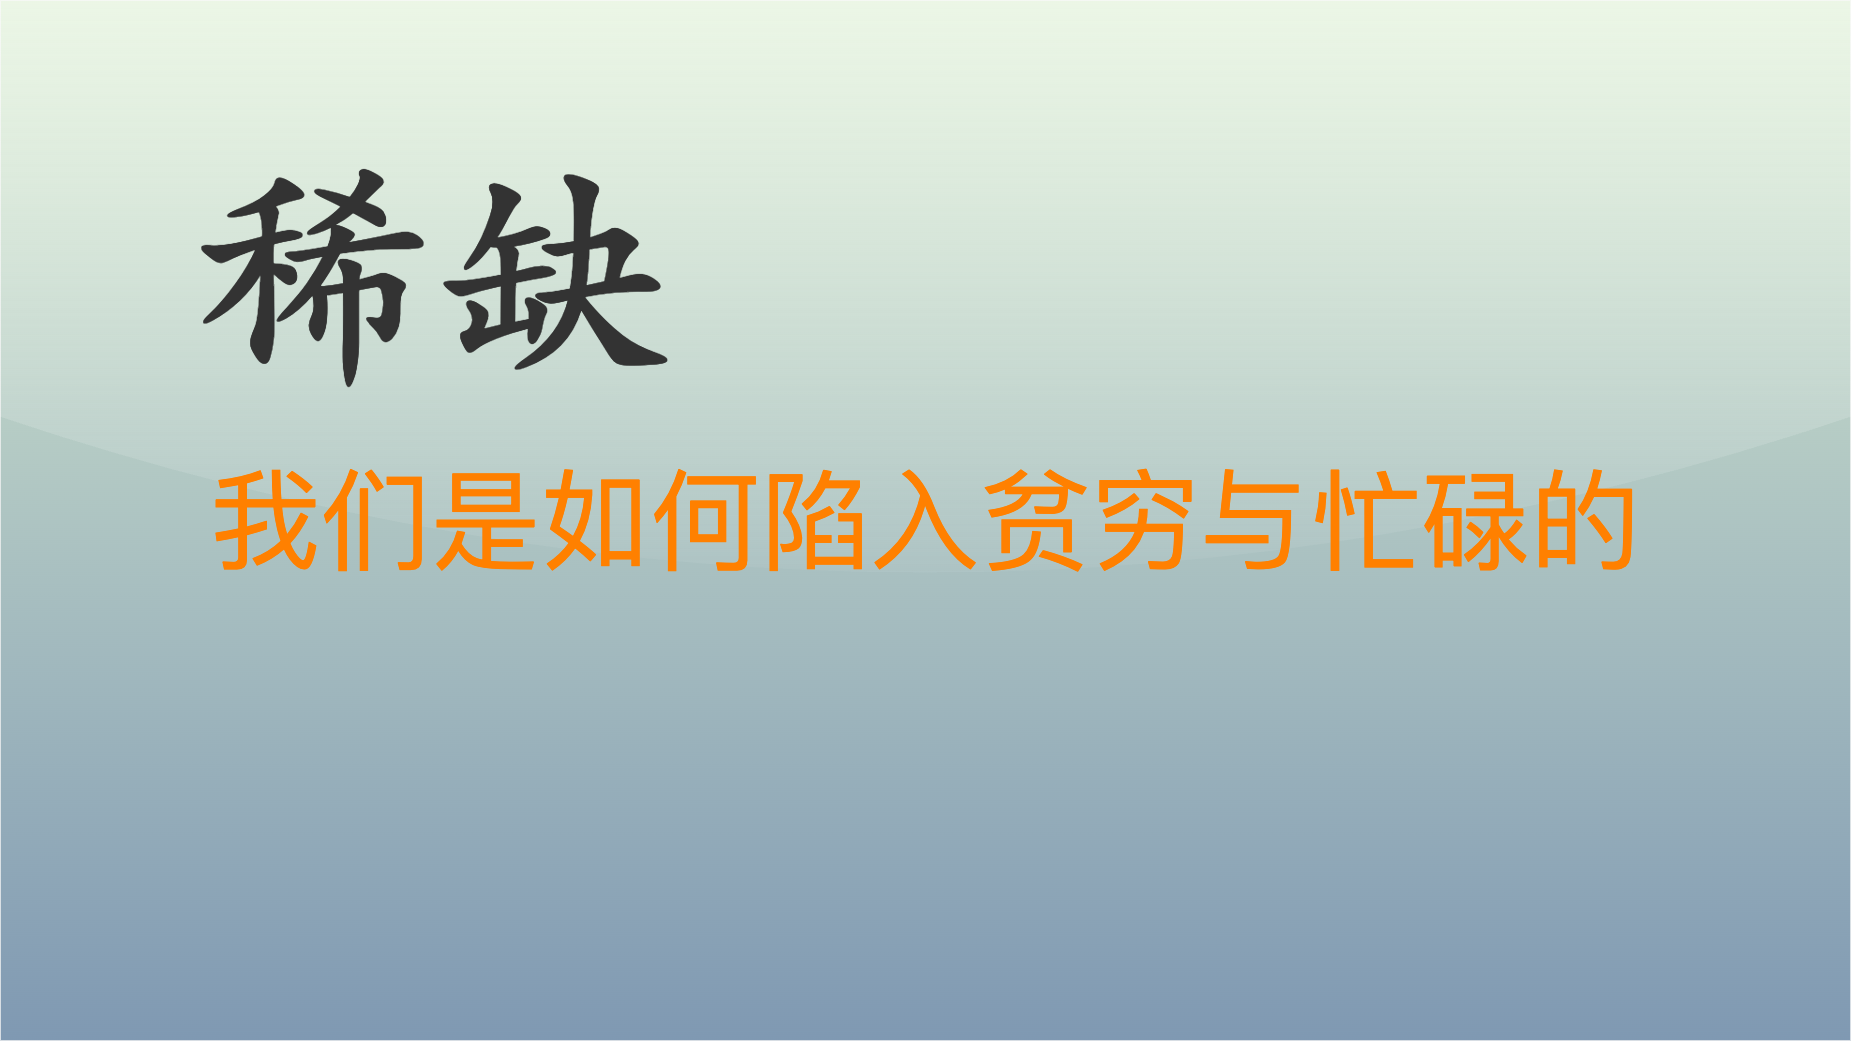

The diagram above was exported from draw.io. Its source (the exported page's mxGraphModel, read from the mxfile embedded in the PNG):
<mxGraphModel dx="1938" dy="1486" grid="1" gridSize="10" guides="1" tooltips="1" connect="1" arrows="1" fold="1" page="1" pageScale="1" pageWidth="1850" pageHeight="1040" math="0" shadow="0">
  <root>
    <mxCell id="0" />
    <mxCell id="1" parent="0" />
    <mxCell id="v5awPFEotDlEYcYJcZ2H-3" value="" style="rounded=0;whiteSpace=wrap;html=1;spacingLeft=470;opacity=50;textOpacity=50;gradientColor=#003366;fillColor=#B9E0A5;glass=1;shadow=0;" parent="1" vertex="1">
      <mxGeometry width="1850" height="1040" as="geometry" />
    </mxCell>
    <mxCell id="v5awPFEotDlEYcYJcZ2H-1" value="&lt;font color=&quot;#333333&quot; size=&quot;1&quot; style=&quot;&quot;&gt;&lt;b style=&quot;font-size: 240px;&quot;&gt;稀缺&lt;/b&gt;&lt;/font&gt;" style="text;html=1;align=left;verticalAlign=middle;resizable=0;points=[];autosize=1;strokeColor=none;fillColor=none;fontColor=default;fontFamily=Kaiti SC;" parent="1" vertex="1">
      <mxGeometry x="190" y="110" width="500" height="300" as="geometry" />
    </mxCell>
    <mxCell id="v5awPFEotDlEYcYJcZ2H-2" value="&lt;span style=&quot;font-family: 宋体; text-align: left; font-size: 110px;&quot;&gt;&lt;font style=&quot;font-size: 110px;&quot; color=&quot;#ff8000&quot;&gt;我们是如何陷入贫穷与忙碌的&lt;/font&gt;&lt;/span&gt;" style="text;html=1;align=center;verticalAlign=middle;resizable=0;points=[];autosize=1;strokeColor=none;fillColor=none;fontSize=110;fontColor=default;" parent="1" vertex="1">
      <mxGeometry x="200" y="445" width="1450" height="150" as="geometry" />
    </mxCell>
  </root>
</mxGraphModel>